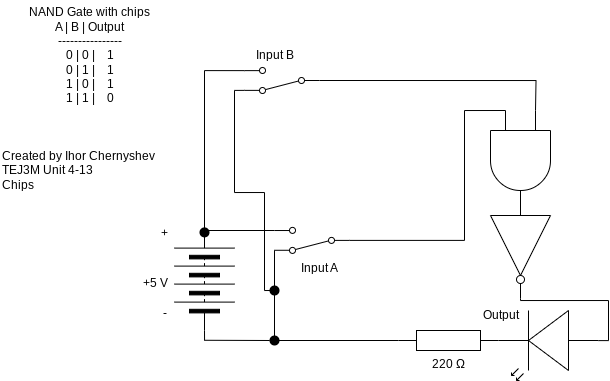

The diagram above was exported from draw.io. Its source (the exported page's mxGraphModel, read from the mxfile embedded in the PNG):
<mxGraphModel dx="1576" dy="1703" grid="1" gridSize="10" guides="1" tooltips="1" connect="1" arrows="1" fold="1" page="1" pageScale="1" pageWidth="827" pageHeight="1169" math="0" shadow="0">
  <root>
    <mxCell id="0" />
    <mxCell id="1" parent="0" />
    <mxCell id="3" value="220 Ω" style="pointerEvents=1;verticalLabelPosition=bottom;shadow=0;dashed=0;align=center;html=1;verticalAlign=top;shape=mxgraph.electrical.resistors.resistor_1;" parent="1" vertex="1">
      <mxGeometry x="314" y="180" width="100" height="20" as="geometry" />
    </mxCell>
    <mxCell id="5" style="edgeStyle=none;html=1;exitX=1;exitY=0.5;exitDx=0;exitDy=0;rounded=0;curved=0;strokeColor=default;endArrow=none;endFill=0;" parent="1" edge="1">
      <mxGeometry relative="1" as="geometry">
        <mxPoint x="120" y="80" as="sourcePoint" />
        <mxPoint x="190" y="80" as="targetPoint" />
      </mxGeometry>
    </mxCell>
    <mxCell id="58" style="edgeStyle=none;html=1;exitX=0;exitY=0.5;exitDx=0;exitDy=0;endArrow=none;endFill=0;" edge="1" parent="1" source="8">
      <mxGeometry relative="1" as="geometry">
        <mxPoint x="120.04504504504507" y="190" as="targetPoint" />
      </mxGeometry>
    </mxCell>
    <mxCell id="8" value="" style="pointerEvents=1;verticalLabelPosition=bottom;shadow=0;dashed=0;align=center;html=1;verticalAlign=top;shape=mxgraph.electrical.miscellaneous.batteryStack;rotation=-90;" parent="1" vertex="1">
      <mxGeometry x="70" y="100" width="100" height="60" as="geometry" />
    </mxCell>
    <mxCell id="9" value="+5 V" style="text;html=1;align=center;verticalAlign=middle;resizable=0;points=[];autosize=1;strokeColor=none;fillColor=none;" parent="1" vertex="1">
      <mxGeometry x="46" y="118" width="50" height="30" as="geometry" />
    </mxCell>
    <mxCell id="10" value="Created by Ihor Chernyshev&lt;div&gt;TEJ3M Unit 4-13&lt;/div&gt;&lt;div&gt;Chips&lt;/div&gt;" style="text;html=1;align=left;verticalAlign=middle;resizable=0;points=[];autosize=1;strokeColor=none;fillColor=none;" parent="1" vertex="1">
      <mxGeometry x="-84" y="-10" width="180" height="60" as="geometry" />
    </mxCell>
    <mxCell id="13" style="edgeStyle=none;html=1;exitDx=0;exitDy=0;exitPerimeter=0;endArrow=none;endFill=0;" parent="1" edge="1">
      <mxGeometry relative="1" as="geometry">
        <mxPoint x="280" y="80" as="targetPoint" />
        <mxPoint x="280" y="80" as="sourcePoint" />
      </mxGeometry>
    </mxCell>
    <mxCell id="14" value="+" style="text;html=1;align=center;verticalAlign=middle;resizable=0;points=[];autosize=1;strokeColor=none;fillColor=none;" parent="1" vertex="1">
      <mxGeometry x="65" y="68" width="30" height="30" as="geometry" />
    </mxCell>
    <mxCell id="15" value="-" style="text;html=1;align=center;verticalAlign=middle;resizable=0;points=[];autosize=1;strokeColor=none;fillColor=none;" parent="1" vertex="1">
      <mxGeometry x="65" y="148" width="30" height="30" as="geometry" />
    </mxCell>
    <mxCell id="16" value="Output" style="text;html=1;align=center;verticalAlign=middle;resizable=0;points=[];autosize=1;strokeColor=none;fillColor=none;" parent="1" vertex="1">
      <mxGeometry x="386" y="150" width="60" height="30" as="geometry" />
    </mxCell>
    <mxCell id="17" value="&lt;div&gt;&lt;font color=&quot;#000000&quot;&gt;NAND Gate with chips&lt;/font&gt;&lt;/div&gt;&lt;div&gt;&lt;font color=&quot;#000000&quot;&gt;A | B | Output&lt;/font&gt;&lt;/div&gt;&lt;div&gt;&lt;font color=&quot;#000000&quot;&gt;----------------&lt;/font&gt;&lt;/div&gt;&lt;div&gt;&lt;font color=&quot;#000000&quot;&gt;0 | 0 |&amp;nbsp; &amp;nbsp; 1&lt;/font&gt;&lt;/div&gt;&lt;div&gt;&lt;font color=&quot;#000000&quot;&gt;0 | 1 |&amp;nbsp; &amp;nbsp; 1&lt;/font&gt;&lt;/div&gt;&lt;div&gt;&lt;font color=&quot;#000000&quot;&gt;1 | 0 |&amp;nbsp; &amp;nbsp; 1&lt;/font&gt;&lt;/div&gt;&lt;div&gt;&lt;font color=&quot;#000000&quot;&gt;1 | 1 |&amp;nbsp; &amp;nbsp; 0&lt;/font&gt;&lt;/div&gt;" style="text;html=1;align=center;verticalAlign=middle;resizable=0;points=[];autosize=1;strokeColor=none;fillColor=none;" parent="1" vertex="1">
      <mxGeometry x="-65" y="-150" width="140" height="110" as="geometry" />
    </mxCell>
    <mxCell id="25" value="" style="edgeStyle=none;html=1;exitX=0;exitY=0.5;exitDx=0;exitDy=0;entryDx=0;entryDy=0;entryPerimeter=0;endArrow=none;endFill=0;entryX=0;entryY=0.5;" parent="1" edge="1" target="3" source="60">
      <mxGeometry relative="1" as="geometry">
        <mxPoint x="120" y="189.77" as="sourcePoint" />
        <mxPoint x="250" y="189.77" as="targetPoint" />
      </mxGeometry>
    </mxCell>
    <mxCell id="27" value="Input A" style="text;html=1;align=center;verticalAlign=middle;resizable=0;points=[];autosize=1;strokeColor=none;fillColor=none;" parent="1" vertex="1">
      <mxGeometry x="205" y="102.9" width="60" height="30" as="geometry" />
    </mxCell>
    <mxCell id="29" style="edgeStyle=none;html=1;exitX=1;exitY=0.12;exitDx=0;exitDy=0;endArrow=none;endFill=0;" parent="1" source="28" edge="1">
      <mxGeometry relative="1" as="geometry">
        <mxPoint x="190" y="190" as="targetPoint" />
      </mxGeometry>
    </mxCell>
    <mxCell id="28" value="" style="html=1;shape=mxgraph.electrical.electro-mechanical.twoWaySwitch;aspect=fixed;elSwitchState=2;rotation=-180;" parent="1" vertex="1">
      <mxGeometry x="190" y="76.9" width="75" height="26" as="geometry" />
    </mxCell>
    <mxCell id="34" style="edgeStyle=orthogonalEdgeStyle;html=1;entryX=1;entryY=0.5;entryDx=0;entryDy=0;rounded=0;endArrow=none;endFill=0;exitX=1;exitY=0.88;exitDx=0;exitDy=0;" parent="1" source="42" target="8" edge="1">
      <mxGeometry relative="1" as="geometry">
        <mxPoint x="120" y="-80" as="sourcePoint" />
        <Array as="points">
          <mxPoint x="120" y="-80" />
        </Array>
      </mxGeometry>
    </mxCell>
    <mxCell id="11" value="" style="verticalLabelPosition=bottom;shadow=0;dashed=0;align=center;html=1;verticalAlign=top;shape=mxgraph.electrical.opto_electronics.led_2;pointerEvents=1;rotation=-180;" parent="1" vertex="1">
      <mxGeometry x="414" y="160" width="100" height="70" as="geometry" />
    </mxCell>
    <mxCell id="43" style="edgeStyle=orthogonalEdgeStyle;html=1;exitX=1;exitY=0.12;exitDx=0;exitDy=0;endArrow=none;endFill=0;rounded=0;curved=0;" parent="1" source="42" edge="1">
      <mxGeometry relative="1" as="geometry">
        <mxPoint x="190" y="140" as="targetPoint" />
        <Array as="points">
          <mxPoint x="150" y="-60" />
          <mxPoint x="150" y="42" />
          <mxPoint x="180" y="42" />
          <mxPoint x="180" y="140" />
        </Array>
      </mxGeometry>
    </mxCell>
    <mxCell id="42" value="" style="html=1;shape=mxgraph.electrical.electro-mechanical.twoWaySwitch;aspect=fixed;elSwitchState=2;rotation=-180;" parent="1" vertex="1">
      <mxGeometry x="160" y="-83" width="75" height="26" as="geometry" />
    </mxCell>
    <mxCell id="44" value="Input B" style="text;html=1;align=center;verticalAlign=middle;resizable=0;points=[];autosize=1;strokeColor=none;fillColor=none;" parent="1" vertex="1">
      <mxGeometry x="160" y="-110" width="60" height="30" as="geometry" />
    </mxCell>
    <mxCell id="51" style="edgeStyle=orthogonalEdgeStyle;html=1;exitX=0;exitY=0.5;exitDx=0;exitDy=0;entryX=0;entryY=0.75;entryDx=0;entryDy=0;entryPerimeter=0;rounded=0;curved=0;endArrow=none;endFill=0;" parent="1" source="28" edge="1">
      <mxGeometry relative="1" as="geometry">
        <mxPoint x="421" y="-40" as="targetPoint" />
        <Array as="points">
          <mxPoint x="380" y="90" />
          <mxPoint x="380" y="-40" />
        </Array>
      </mxGeometry>
    </mxCell>
    <mxCell id="52" style="edgeStyle=orthogonalEdgeStyle;html=1;exitX=0;exitY=0.5;exitDx=0;exitDy=0;entryX=0;entryY=0.25;entryDx=0;entryDy=0;entryPerimeter=0;endArrow=none;endFill=0;rounded=0;curved=0;" parent="1" source="42" edge="1">
      <mxGeometry relative="1" as="geometry">
        <mxPoint x="451" y="-40" as="targetPoint" />
      </mxGeometry>
    </mxCell>
    <mxCell id="55" value="" style="verticalLabelPosition=bottom;shadow=0;dashed=0;align=center;html=1;verticalAlign=top;shape=mxgraph.electrical.logic_gates.logic_gate;operation=and;rotation=90;" vertex="1" parent="1">
      <mxGeometry x="386" y="-20" width="100" height="60" as="geometry" />
    </mxCell>
    <mxCell id="56" value="" style="verticalLabelPosition=bottom;shadow=0;dashed=0;align=center;html=1;verticalAlign=top;shape=mxgraph.electrical.logic_gates.inverter_2;rotation=90;" vertex="1" parent="1">
      <mxGeometry x="386" y="68" width="100" height="60" as="geometry" />
    </mxCell>
    <mxCell id="59" style="edgeStyle=orthogonalEdgeStyle;html=1;exitX=0;exitY=0.57;exitDx=0;exitDy=0;exitPerimeter=0;entryX=1;entryY=0.5;entryDx=0;entryDy=0;entryPerimeter=0;rounded=0;curved=0;endArrow=none;endFill=0;" edge="1" parent="1" source="11" target="56">
      <mxGeometry relative="1" as="geometry">
        <Array as="points">
          <mxPoint x="524" y="190" />
          <mxPoint x="524" y="150" />
          <mxPoint x="436" y="150" />
        </Array>
      </mxGeometry>
    </mxCell>
    <mxCell id="61" value="" style="edgeStyle=none;html=1;exitX=0;exitY=0.5;exitDx=0;exitDy=0;entryDx=0;entryDy=0;entryPerimeter=0;endArrow=none;endFill=0;entryX=0;entryY=0.5;" edge="1" parent="1" target="60">
      <mxGeometry relative="1" as="geometry">
        <mxPoint x="120" y="189.77" as="sourcePoint" />
        <mxPoint x="314" y="190" as="targetPoint" />
      </mxGeometry>
    </mxCell>
    <mxCell id="60" value="" style="shape=ellipse;fillColor=#000000;strokeColor=none;html=1;sketch=0;" vertex="1" parent="1">
      <mxGeometry x="185" y="185" width="10" height="10" as="geometry" />
    </mxCell>
    <mxCell id="62" value="" style="shape=ellipse;fillColor=#000000;strokeColor=none;html=1;sketch=0;" vertex="1" parent="1">
      <mxGeometry x="185" y="135" width="10" height="10" as="geometry" />
    </mxCell>
    <mxCell id="66" value="" style="shape=ellipse;fillColor=#000000;strokeColor=none;html=1;sketch=0;" vertex="1" parent="1">
      <mxGeometry x="115" y="76.9" width="10" height="10" as="geometry" />
    </mxCell>
  </root>
</mxGraphModel>